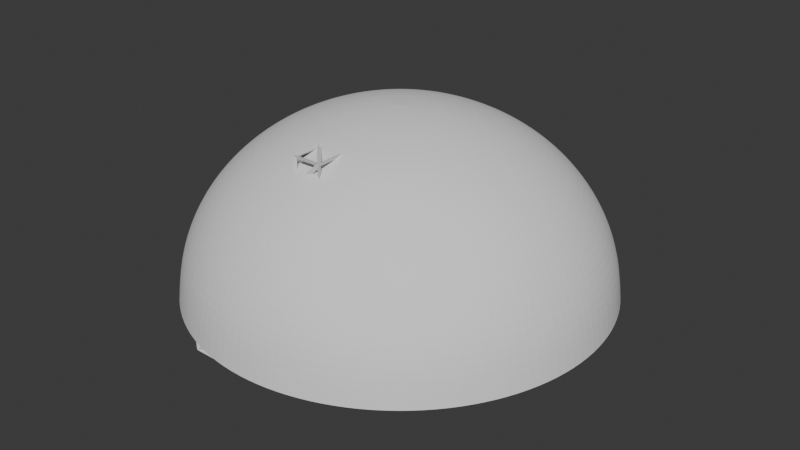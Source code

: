 # Source: mines.blend  (saved by Blender 4.3.34; exported with 4.5.12 LTS)
import bpy
from mathutils import Matrix  # noqa: F401  (used for matrix-valued properties, if any)

bpy.ops.wm.read_factory_settings(use_empty=True)
scene = bpy.context.scene
scene.name = 'Scene'

# ---- collections
col_mines = bpy.data.collections.new('Mines'); scene.collection.children.link(col_mines)
col_stones = bpy.data.collections.new('Stones'); col_mines.children.link(col_stones)

# ---- world
world_world = bpy.data.worlds.new('World'); scene.world = world_world
world_world.use_nodes = True; world_world.node_tree.nodes.clear()
_N = world_world.node_tree.nodes; _L = world_world.node_tree.links
n0 = _N.new('ShaderNodeOutputWorld'); n0.name = 'World Output'; n0.location = (300, 300)
n1 = _N.new('ShaderNodeBackground'); n1.name = 'Background'; n1.location = (10, 300)
n1.inputs[0].default_value = (0.05088, 0.05088, 0.05088, 1.0)
_L.new(n1.outputs[0], n0.inputs[0])
n0.is_active_output = True
world_world.color = (0.05088, 0.05088, 0.05088)
world_world.sun_shadow_jitter_overblur = 0.0

# ---- meshes
me_sphere_001 = bpy.data.meshes.new('Sphere.001')
me_sphere_001.from_pydata([(0.0, 0.5556, 0.5645), (0.0, 0.8315, 0.2886), (0.0, 0.9808, -0.07187), (0.0, 1.0, -0.267), (0.03806, 0.1913, 0.7138), (0.07466, 0.3753, 0.6569), (0.1084, 0.5449, 0.5645), (0.1379, 0.6935, 0.4402), (0.1622, 0.8155, 0.2886), (0.1802, 0.9061, 0.1157), (0.1913, 0.9619, -0.07187), (0.1951, 0.9808, -0.267), (0.07466, 0.1802, 0.7138), (0.1464, 0.3536, 0.6569), (0.2126, 0.5133, 0.5645), (0.2706, 0.6533, 0.4402), (0.3182, 0.7682, 0.2886), (0.3536, 0.8536, 0.1157), (0.3753, 0.9061, -0.07187), (0.3827, 0.9239, -0.267), (0.1084, 0.1622, 0.7138), (0.2126, 0.3182, 0.6569), (0.3087, 0.4619, 0.5645), (0.3928, 0.5879, 0.4402), (0.4619, 0.6913, 0.2886), (0.5133, 0.7682, 0.1157), (0.5449, 0.8155, -0.07187), (0.5556, 0.8315, -0.267), (0.1379, 0.1379, 0.7138), (0.2706, 0.2706, 0.6569), (0.3928, 0.3928, 0.5645), (0.5, 0.5, 0.4402), (0.5879, 0.5879, 0.2886), (0.6533, 0.6533, 0.1157), (0.6935, 0.6935, -0.07187), (0.7071, 0.7071, -0.267), (0.1622, 0.1084, 0.7138), (0.3182, 0.2126, 0.6569), (0.4619, 0.3087, 0.5645), (0.5879, 0.3928, 0.4402), (0.6913, 0.4619, 0.2886), (0.7682, 0.5133, 0.1157), (0.8155, 0.5449, -0.07187), (0.8315, 0.5556, -0.267), (0.0, 0.0, 0.733), (0.1802, 0.07466, 0.7138), (0.3536, 0.1464, 0.6569), (0.5133, 0.2126, 0.5645), (0.6533, 0.2706, 0.4402), (0.7682, 0.3182, 0.2886), (0.8536, 0.3536, 0.1157), (0.9061, 0.3753, -0.07187), (0.9239, 0.3827, -0.267), (0.1913, 0.03806, 0.7138), (0.3753, 0.07466, 0.6569), (0.5449, 0.1084, 0.5645), (0.6935, 0.1379, 0.4402), (0.8155, 0.1622, 0.2886), (0.9061, 0.1802, 0.1157), (0.9619, 0.1913, -0.07187), (0.9808, 0.1951, -0.267), (0.1951, -1.118e-08, 0.7138), (0.3827, -2.235e-08, 0.6569), (0.5556, -5.215e-08, 0.5645), (0.7071, 1.49e-08, 0.4402), (0.8315, -8.941e-08, 0.2886), (0.9239, 4.47e-08, 0.1157), (0.9808, -8.941e-08, -0.07187), (1.0, -1.639e-07, -0.267), (0.1913, -0.03806, 0.7138), (0.3753, -0.07466, 0.6569), (0.5449, -0.1084, 0.5645), (0.6935, -0.1379, 0.4402), (0.8155, -0.1622, 0.2886), (0.9061, -0.1802, 0.1157), (0.9619, -0.1913, -0.07187), (0.9808, -0.1951, -0.267), (0.1802, -0.07466, 0.7138), (0.3536, -0.1464, 0.6569), (0.5133, -0.2126, 0.5645), (0.6533, -0.2706, 0.4402), (0.7682, -0.3182, 0.2886), (0.8536, -0.3536, 0.1157), (0.9061, -0.3753, -0.07187), (0.9239, -0.3827, -0.267), (0.1622, -0.1084, 0.7138), (0.3182, -0.2126, 0.6569), (0.4619, -0.3087, 0.5645), (0.5879, -0.3928, 0.4402), (0.6913, -0.4619, 0.2886), (0.7682, -0.5133, 0.1157), (0.8155, -0.5449, -0.07187), (0.8315, -0.5556, -0.267), (0.1379, -0.1379, 0.7138), (0.2706, -0.2706, 0.6569), (0.3928, -0.3928, 0.5645), (0.5, -0.5, 0.4402), (0.5879, -0.5879, 0.2886), (0.6533, -0.6533, 0.1157), (0.6935, -0.6935, -0.07187), (0.7071, -0.7071, -0.267), (0.1084, -0.1622, 0.7138), (0.2126, -0.3182, 0.6569), (0.3087, -0.4619, 0.5645), (0.3928, -0.5879, 0.4402), (0.4619, -0.6913, 0.2886), (0.5133, -0.7682, 0.1157), (0.5449, -0.8155, -0.07187), (0.5556, -0.8315, -0.267), (0.07466, -0.1802, 0.7138), (0.1464, -0.3536, 0.6569), (0.2126, -0.5133, 0.5645), (0.2706, -0.6533, 0.4402), (0.3182, -0.7682, 0.2886), (0.3536, -0.8536, 0.1157), (0.3753, -0.9061, -0.07187), (0.3827, -0.9239, -0.267), (0.03806, -0.1913, 0.7138), (0.07466, -0.3753, 0.6569), (0.1084, -0.5449, 0.5645), (0.1379, -0.6935, 0.4402), (0.1622, -0.8155, 0.2886), (0.1802, -0.9061, 0.1157), (0.1913, -0.9619, -0.07187), (0.1951, -0.9808, -0.267), (-7.451e-09, -0.1951, 0.7138), (-5.215e-08, -0.3827, 0.6569), (-9.686e-08, -0.5556, 0.5645), (-1.49e-08, -0.7071, 0.4402), (-1.043e-07, -0.8315, 0.2886), (2.98e-08, -0.9239, 0.1157), (-1.341e-07, -0.9808, -0.07187), (-3.278e-07, -1.0, -0.267), (-0.03806, -0.1913, 0.7138), (-0.07466, -0.3753, 0.6569), (-0.1084, -0.5449, 0.5645), (-0.1379, -0.6935, 0.4402), (-0.1622, -0.8155, 0.2886), (-0.1802, -0.9061, 0.1157), (-0.1913, -0.9619, -0.07187), (-0.1951, -0.9808, -0.267), (-0.07466, -0.1802, 0.7138), (-0.1464, -0.3536, 0.6569), (-0.2126, -0.5133, 0.5645), (-0.2706, -0.6533, 0.4402), (-0.3182, -0.7682, 0.2886), (-0.3536, -0.8536, 0.1157), (-0.3753, -0.9061, -0.07187), (-0.3827, -0.9239, -0.267), (-0.1084, -0.1622, 0.7138), (-0.2126, -0.3182, 0.6569), (-0.3087, -0.4619, 0.5645), (-0.3928, -0.5879, 0.4402), (-0.4619, -0.6913, 0.2886), (-0.5133, -0.7682, 0.1157), (-0.5449, -0.8155, -0.07187), (-0.5556, -0.8315, -0.267), (-0.1379, -0.1379, 0.7138), (-0.2706, -0.2706, 0.6569), (-0.3928, -0.3928, 0.5645), (-0.5, -0.5, 0.4402), (-0.5879, -0.5879, 0.2886), (-0.6533, -0.6533, 0.1157), (-0.6935, -0.6935, -0.07187), (-0.7071, -0.7071, -0.267), (-0.1622, -0.1084, 0.7138), (-0.3182, -0.2126, 0.6569), (-0.4619, -0.3087, 0.5645), (-0.5879, -0.3928, 0.4402), (-0.6913, -0.4619, 0.2886), (-0.7682, -0.5133, 0.1157), (-0.8155, -0.5449, -0.07187), (-0.8315, -0.5556, -0.267), (-0.1802, -0.07466, 0.7138), (-0.3536, -0.1464, 0.6569), (-0.5133, -0.2126, 0.5645), (-0.6533, -0.2706, 0.4402), (-0.7682, -0.3182, 0.2886), (-0.8536, -0.3536, 0.1157), (-0.9061, -0.3753, -0.07187), (-0.9239, -0.3827, -0.267), (-0.1913, -0.03806, 0.7138), (-0.3753, -0.07466, 0.6569), (-0.5449, -0.1084, 0.5645), (-0.6935, -0.1379, 0.4402), (-0.8155, -0.1622, 0.2886), (-0.9061, -0.1802, 0.1157), (-0.9619, -0.1913, -0.07187), (-0.9808, -0.1951, -0.267), (-0.1951, 1.863e-08, 0.7138), (-0.3827, 5.215e-08, 0.6569), (-0.5556, 1.49e-07, 0.5645), (-0.7071, 2.98e-08, 0.4402), (-0.8315, 1.639e-07, 0.2886), (-0.9239, 1.49e-08, 0.1157), (-0.9808, 2.682e-07, -0.07187), (-1.0, 4.47e-07, -0.267), (-0.1913, 0.03806, 0.7138), (-0.3753, 0.07466, 0.6569), (-0.5449, 0.1084, 0.5645), (-0.6935, 0.1379, 0.4402), (-0.8155, 0.1622, 0.2886), (-0.9061, 0.1802, 0.1157), (-0.9619, 0.1913, -0.07187), (-0.9808, 0.1951, -0.267), (-0.1802, 0.07466, 0.7138), (-0.3536, 0.1464, 0.6569), (-0.5133, 0.2126, 0.5645), (-0.6533, 0.2706, 0.4402), (-0.7682, 0.3182, 0.2886), (-0.8536, 0.3536, 0.1157), (-0.9061, 0.3753, -0.07187), (-0.9239, 0.3827, -0.267), (-0.1622, 0.1084, 0.7138), (-0.3182, 0.2126, 0.6569), (-0.4619, 0.3087, 0.5645), (-0.5879, 0.3928, 0.4402), (-0.6913, 0.4619, 0.2886), (-0.7682, 0.5133, 0.1157), (-0.8155, 0.5449, -0.07187), (-0.8315, 0.5556, -0.267), (-0.1379, 0.1379, 0.7138), (-0.2706, 0.2706, 0.6569), (-0.3928, 0.3928, 0.5645), (-0.5, 0.5, 0.4402), (-0.5879, 0.5879, 0.2886), (-0.6533, 0.6533, 0.1157), (-0.6935, 0.6935, -0.07187), (-0.7071, 0.7071, -0.267), (-0.1084, 0.1622, 0.7138), (-0.2126, 0.3182, 0.6569), (-0.3087, 0.4619, 0.5645), (-0.3928, 0.5879, 0.4402), (-0.4619, 0.6913, 0.2886), (-0.5133, 0.7682, 0.1157), (-0.5449, 0.8155, -0.07187), (-0.5556, 0.8315, -0.267), (-0.07466, 0.1802, 0.7138), (-0.1464, 0.3536, 0.6569), (-0.2126, 0.5133, 0.5645), (-0.2706, 0.6533, 0.4402), (-0.3182, 0.7682, 0.2886), (-0.3536, 0.8536, 0.1157), (-0.3753, 0.9061, -0.07187), (-0.3827, 0.9239, -0.267), (-0.03806, 0.1913, 0.7138), (-0.07466, 0.3753, 0.6569), (-0.1084, 0.5449, 0.5645), (-0.1379, 0.6935, 0.4402), (-0.1622, 0.8155, 0.2886), (-0.1802, 0.9061, 0.1157), (-0.1913, 0.9619, -0.07187), (-0.1951, 0.9808, -0.267), (1.49e-08, 0.1951, 0.7138), (6.706e-08, 0.3827, 0.6569), (8.941e-08, 0.7071, 0.4402), (5.96e-08, 0.9239, 0.1157)], [], [(3, 2, 10, 11), (253, 44, 4), (254, 253, 4, 5), (0, 254, 5, 6), (255, 0, 6, 7), (1, 255, 7, 8), (256, 1, 8, 9), (2, 256, 9, 10), (10, 9, 17, 18), (11, 10, 18, 19), (4, 44, 12), (5, 4, 12, 13), (6, 5, 13, 14), (7, 6, 14, 15), (8, 7, 15, 16), (9, 8, 16, 17), (14, 13, 21, 22), (15, 14, 22, 23), (16, 15, 23, 24), (17, 16, 24, 25), (18, 17, 25, 26), (19, 18, 26, 27), (12, 44, 20), (13, 12, 20, 21), (26, 25, 33, 34), (27, 26, 34, 35), (20, 44, 28), (21, 20, 28, 29), (22, 21, 29, 30), (23, 22, 30, 31), (24, 23, 31, 32), (25, 24, 32, 33), (31, 30, 38, 39), (32, 31, 39, 40), (33, 32, 40, 41), (34, 33, 41, 42), (35, 34, 42, 43), (28, 44, 36), (29, 28, 36, 37), (30, 29, 37, 38), (43, 42, 51, 52), (36, 44, 45), (37, 36, 45, 46), (38, 37, 46, 47), (39, 38, 47, 48), (40, 39, 48, 49), (41, 40, 49, 50), (42, 41, 50, 51), (48, 47, 55, 56), (49, 48, 56, 57), (50, 49, 57, 58), (51, 50, 58, 59), (52, 51, 59, 60), (45, 44, 53), (46, 45, 53, 54), (47, 46, 54, 55), (60, 59, 67, 68), (53, 44, 61), (54, 53, 61, 62), (55, 54, 62, 63), (56, 55, 63, 64), (57, 56, 64, 65), (58, 57, 65, 66), (59, 58, 66, 67), (65, 64, 72, 73), (66, 65, 73, 74), (67, 66, 74, 75), (68, 67, 75, 76), (61, 44, 69), (62, 61, 69, 70), (63, 62, 70, 71), (64, 63, 71, 72), (70, 69, 77, 78), (71, 70, 78, 79), (72, 71, 79, 80), (73, 72, 80, 81), (74, 73, 81, 82), (75, 74, 82, 83), (76, 75, 83, 84), (69, 44, 77), (82, 81, 89, 90), (83, 82, 90, 91), (84, 83, 91, 92), (77, 44, 85), (78, 77, 85, 86), (79, 78, 86, 87), (80, 79, 87, 88), (81, 80, 88, 89), (86, 85, 93, 94), (87, 86, 94, 95), (88, 87, 95, 96), (89, 88, 96, 97), (90, 89, 97, 98), (91, 90, 98, 99), (92, 91, 99, 100), (85, 44, 93), (98, 97, 105, 106), (99, 98, 106, 107), (100, 99, 107, 108), (93, 44, 101), (94, 93, 101, 102), (95, 94, 102, 103), (96, 95, 103, 104), (97, 96, 104, 105), (103, 102, 110, 111), (104, 103, 111, 112), (105, 104, 112, 113), (106, 105, 113, 114), (107, 106, 114, 115), (108, 107, 115, 116), (101, 44, 109), (102, 101, 109, 110), (115, 114, 122, 123), (116, 115, 123, 124), (109, 44, 117), (110, 109, 117, 118), (111, 110, 118, 119), (112, 111, 119, 120), (113, 112, 120, 121), (114, 113, 121, 122), (119, 118, 126, 127), (120, 119, 127, 128), (121, 120, 128, 129), (122, 121, 129, 130), (123, 122, 130, 131), (124, 123, 131, 132), (117, 44, 125), (118, 117, 125, 126), (131, 130, 138, 139), (132, 131, 139, 140), (125, 44, 133), (126, 125, 133, 134), (127, 126, 134, 135), (128, 127, 135, 136), (129, 128, 136, 137), (130, 129, 137, 138), (136, 135, 143, 144), (137, 136, 144, 145), (138, 137, 145, 146), (139, 138, 146, 147), (140, 139, 147, 148), (133, 44, 141), (134, 133, 141, 142), (135, 134, 142, 143), (148, 147, 155, 156), (141, 44, 149), (142, 141, 149, 150), (143, 142, 150, 151), (144, 143, 151, 152), (145, 144, 152, 153), (146, 145, 153, 154), (147, 146, 154, 155), (153, 152, 160, 161), (154, 153, 161, 162), (155, 154, 162, 163), (156, 155, 163, 164), (149, 44, 157), (150, 149, 157, 158), (151, 150, 158, 159), (152, 151, 159, 160), (157, 44, 165), (158, 157, 165, 166), (159, 158, 166, 167), (160, 159, 167, 168), (161, 160, 168, 169), (162, 161, 169, 170), (163, 162, 170, 171), (164, 163, 171, 172), (169, 168, 176, 177), (170, 169, 177, 178), (171, 170, 178, 179), (172, 171, 179, 180), (165, 44, 173), (166, 165, 173, 174), (167, 166, 174, 175), (168, 167, 175, 176), (174, 173, 181, 182), (175, 174, 182, 183), (176, 175, 183, 184), (177, 176, 184, 185), (178, 177, 185, 186), (179, 178, 186, 187), (180, 179, 187, 188), (173, 44, 181), (186, 185, 193, 194), (187, 186, 194, 195), (188, 187, 195, 196), (181, 44, 189), (182, 181, 189, 190), (183, 182, 190, 191), (184, 183, 191, 192), (185, 184, 192, 193), (190, 189, 197, 198), (191, 190, 198, 199), (192, 191, 199, 200), (193, 192, 200, 201), (194, 193, 201, 202), (195, 194, 202, 203), (196, 195, 203, 204), (189, 44, 197), (202, 201, 209, 210), (203, 202, 210, 211), (204, 203, 211, 212), (197, 44, 205), (198, 197, 205, 206), (199, 198, 206, 207), (200, 199, 207, 208), (201, 200, 208, 209), (207, 206, 214, 215), (208, 207, 215, 216), (209, 208, 216, 217), (210, 209, 217, 218), (211, 210, 218, 219), (212, 211, 219, 220), (205, 44, 213), (206, 205, 213, 214), (219, 218, 226, 227), (220, 219, 227, 228), (213, 44, 221), (214, 213, 221, 222), (215, 214, 222, 223), (216, 215, 223, 224), (217, 216, 224, 225), (218, 217, 225, 226), (224, 223, 231, 232), (225, 224, 232, 233), (226, 225, 233, 234), (227, 226, 234, 235), (228, 227, 235, 236), (221, 44, 229), (222, 221, 229, 230), (223, 222, 230, 231), (236, 235, 243, 244), (229, 44, 237), (230, 229, 237, 238), (231, 230, 238, 239), (232, 231, 239, 240), (233, 232, 240, 241), (234, 233, 241, 242), (235, 234, 242, 243), (240, 239, 247, 248), (241, 240, 248, 249), (242, 241, 249, 250), (243, 242, 250, 251), (244, 243, 251, 252), (237, 44, 245), (238, 237, 245, 246), (239, 238, 246, 247), (252, 251, 2, 3), (245, 44, 253), (246, 245, 253, 254), (247, 246, 254, 0), (248, 247, 0, 255), (249, 248, 255, 1), (250, 249, 1, 256), (251, 250, 256, 2)])
_uv = me_sphere_001.uv_layers.new(name='UVMap')
_uv.uv.foreach_set('vector', [0.75, 0.5, 0.75, 0.5625, 0.7188, 0.5625, 0.7188, 0.5, 0.75, 0.9375, 0.7344, 1.0, 0.7188, 0.9375, 0.75, 0.875, 0.75, 0.9375, 0.7188, 0.9375, 0.7188, 0.875, 0.75, 0.8125, 0.75, 0.875, 0.7188, 0.875, 0.7188, 0.8125, 0.75, 0.75, 0.75, 0.8125, 0.7188, 0.8125, 0.7188, 0.75, 0.75, 0.6875, 0.75, 0.75, 0.7188, 0.75, 0.7188, 0.6875, 0.75, 0.625, 0.75, 0.6875, 0.7188, 0.6875, 0.7188, 0.625, 0.75, 0.5625, 0.75, 0.625, 0.7188, 0.625, 0.7188, 0.5625, 0.7188, 0.5625, 0.7188, 0.625, 0.6875, 0.625, 0.6875, 0.5625, 0.7188, 0.5, 0.7188, 0.5625, 0.6875, 0.5625, 0.6875, 0.5, 0.7188, 0.9375, 0.7031, 1.0, 0.6875, 0.9375, 0.7188, 0.875, 0.7188, 0.9375, 0.6875, 0.9375, 0.6875, 0.875, 0.7188, 0.8125, 0.7188, 0.875, 0.6875, 0.875, 0.6875, 0.8125, 0.7188, 0.75, 0.7188, 0.8125, 0.6875, 0.8125, 0.6875, 0.75, 0.7188, 0.6875, 0.7188, 0.75, 0.6875, 0.75, 0.6875, 0.6875, 0.7188, 0.625, 0.7188, 0.6875, 0.6875, 0.6875, 0.6875, 0.625, 0.6875, 0.8125, 0.6875, 0.875, 0.6562, 0.875, 0.6562, 0.8125, 0.6875, 0.75, 0.6875, 0.8125, 0.6562, 0.8125, 0.6562, 0.75, 0.6875, 0.6875, 0.6875, 0.75, 0.6562, 0.75, 0.6562, 0.6875, 0.6875, 0.625, 0.6875, 0.6875, 0.6562, 0.6875, 0.6562, 0.625, 0.6875, 0.5625, 0.6875, 0.625, 0.6562, 0.625, 0.6562, 0.5625, 0.6875, 0.5, 0.6875, 0.5625, 0.6562, 0.5625, 0.6562, 0.5, 0.6875, 0.9375, 0.6719, 1.0, 0.6562, 0.9375, 0.6875, 0.875, 0.6875, 0.9375, 0.6562, 0.9375, 0.6562, 0.875, 0.6562, 0.5625, 0.6562, 0.625, 0.625, 0.625, 0.625, 0.5625, 0.6562, 0.5, 0.6562, 0.5625, 0.625, 0.5625, 0.625, 0.5, 0.6562, 0.9375, 0.6406, 1.0, 0.625, 0.9375, 0.6562, 0.875, 0.6562, 0.9375, 0.625, 0.9375, 0.625, 0.875, 0.6562, 0.8125, 0.6562, 0.875, 0.625, 0.875, 0.625, 0.8125, 0.6562, 0.75, 0.6562, 0.8125, 0.625, 0.8125, 0.625, 0.75, 0.6562, 0.6875, 0.6562, 0.75, 0.625, 0.75, 0.625, 0.6875, 0.6562, 0.625, 0.6562, 0.6875, 0.625, 0.6875, 0.625, 0.625, 0.625, 0.75, 0.625, 0.8125, 0.5938, 0.8125, 0.5938, 0.75, 0.625, 0.6875, 0.625, 0.75, 0.5938, 0.75, 0.5938, 0.6875, 0.625, 0.625, 0.625, 0.6875, 0.5938, 0.6875, 0.5938, 0.625, 0.625, 0.5625, 0.625, 0.625, 0.5938, 0.625, 0.5938, 0.5625, 0.625, 0.5, 0.625, 0.5625, 0.5938, 0.5625, 0.5938, 0.5, 0.625, 0.9375, 0.6094, 1.0, 0.5938, 0.9375, 0.625, 0.875, 0.625, 0.9375, 0.5938, 0.9375, 0.5938, 0.875, 0.625, 0.8125, 0.625, 0.875, 0.5938, 0.875, 0.5938, 0.8125, 0.5938, 0.5, 0.5938, 0.5625, 0.5625, 0.5625, 0.5625, 0.5, 0.5938, 0.9375, 0.5781, 1.0, 0.5625, 0.9375, 0.5938, 0.875, 0.5938, 0.9375, 0.5625, 0.9375, 0.5625, 0.875, 0.5938, 0.8125, 0.5938, 0.875, 0.5625, 0.875, 0.5625, 0.8125, 0.5938, 0.75, 0.5938, 0.8125, 0.5625, 0.8125, 0.5625, 0.75, 0.5938, 0.6875, 0.5938, 0.75, 0.5625, 0.75, 0.5625, 0.6875, 0.5938, 0.625, 0.5938, 0.6875, 0.5625, 0.6875, 0.5625, 0.625, 0.5938, 0.5625, 0.5938, 0.625, 0.5625, 0.625, 0.5625, 0.5625, 0.5625, 0.75, 0.5625, 0.8125, 0.5312, 0.8125, 0.5312, 0.75, 0.5625, 0.6875, 0.5625, 0.75, 0.5312, 0.75, 0.5312, 0.6875, 0.5625, 0.625, 0.5625, 0.6875, 0.5312, 0.6875, 0.5312, 0.625, 0.5625, 0.5625, 0.5625, 0.625, 0.5312, 0.625, 0.5312, 0.5625, 0.5625, 0.5, 0.5625, 0.5625, 0.5312, 0.5625, 0.5312, 0.5, 0.5625, 0.9375, 0.5469, 1.0, 0.5312, 0.9375, 0.5625, 0.875, 0.5625, 0.9375, 0.5312, 0.9375, 0.5312, 0.875, 0.5625, 0.8125, 0.5625, 0.875, 0.5312, 0.875, 0.5312, 0.8125, 0.5312, 0.5, 0.5312, 0.5625, 0.5, 0.5625, 0.5, 0.5, 0.5312, 0.9375, 0.5156, 1.0, 0.5, 0.9375, 0.5312, 0.875, 0.5312, 0.9375, 0.5, 0.9375, 0.5, 0.875, 0.5312, 0.8125, 0.5312, 0.875, 0.5, 0.875, 0.5, 0.8125, 0.5312, 0.75, 0.5312, 0.8125, 0.5, 0.8125, 0.5, 0.75, 0.5312, 0.6875, 0.5312, 0.75, 0.5, 0.75, 0.5, 0.6875, 0.5312, 0.625, 0.5312, 0.6875, 0.5, 0.6875, 0.5, 0.625, 0.5312, 0.5625, 0.5312, 0.625, 0.5, 0.625, 0.5, 0.5625, 0.5, 0.6875, 0.5, 0.75, 0.4688, 0.75, 0.4688, 0.6875, 0.5, 0.625, 0.5, 0.6875, 0.4688, 0.6875, 0.4688, 0.625, 0.5, 0.5625, 0.5, 0.625, 0.4688, 0.625, 0.4688, 0.5625, 0.5, 0.5, 0.5, 0.5625, 0.4688, 0.5625, 0.4687, 0.5, 0.5, 0.9375, 0.4844, 1.0, 0.4688, 0.9375, 0.5, 0.875, 0.5, 0.9375, 0.4688, 0.9375, 0.4688, 0.875, 0.5, 0.8125, 0.5, 0.875, 0.4688, 0.875, 0.4688, 0.8125, 0.5, 0.75, 0.5, 0.8125, 0.4688, 0.8125, 0.4688, 0.75, 0.4688, 0.875, 0.4688, 0.9375, 0.4375, 0.9375, 0.4375, 0.875, 0.4688, 0.8125, 0.4688, 0.875, 0.4375, 0.875, 0.4375, 0.8125, 0.4688, 0.75, 0.4688, 0.8125, 0.4375, 0.8125, 0.4375, 0.75, 0.4688, 0.6875, 0.4688, 0.75, 0.4375, 0.75, 0.4375, 0.6875, 0.4688, 0.625, 0.4688, 0.6875, 0.4375, 0.6875, 0.4375, 0.625, 0.4688, 0.5625, 0.4688, 0.625, 0.4375, 0.625, 0.4375, 0.5625, 0.4687, 0.5, 0.4688, 0.5625, 0.4375, 0.5625, 0.4375, 0.5, 0.4688, 0.9375, 0.4531, 1.0, 0.4375, 0.9375, 0.4375, 0.625, 0.4375, 0.6875, 0.4062, 0.6875, 0.4062, 0.625, 0.4375, 0.5625, 0.4375, 0.625, 0.4062, 0.625, 0.4062, 0.5625, 0.4375, 0.5, 0.4375, 0.5625, 0.4062, 0.5625, 0.4062, 0.5, 0.4375, 0.9375, 0.4219, 1.0, 0.4062, 0.9375, 0.4375, 0.875, 0.4375, 0.9375, 0.4062, 0.9375, 0.4062, 0.875, 0.4375, 0.8125, 0.4375, 0.875, 0.4062, 0.875, 0.4062, 0.8125, 0.4375, 0.75, 0.4375, 0.8125, 0.4062, 0.8125, 0.4062, 0.75, 0.4375, 0.6875, 0.4375, 0.75, 0.4062, 0.75, 0.4062, 0.6875, 0.4062, 0.875, 0.4062, 0.9375, 0.375, 0.9375, 0.375, 0.875, 0.4062, 0.8125, 0.4062, 0.875, 0.375, 0.875, 0.375, 0.8125, 0.4062, 0.75, 0.4062, 0.8125, 0.375, 0.8125, 0.375, 0.75, 0.4062, 0.6875, 0.4062, 0.75, 0.375, 0.75, 0.375, 0.6875, 0.4062, 0.625, 0.4062, 0.6875, 0.375, 0.6875, 0.375, 0.625, 0.4062, 0.5625, 0.4062, 0.625, 0.375, 0.625, 0.375, 0.5625, 0.4062, 0.5, 0.4062, 0.5625, 0.375, 0.5625, 0.375, 0.5, 0.4062, 0.9375, 0.3906, 1.0, 0.375, 0.9375, 0.375, 0.625, 0.375, 0.6875, 0.3438, 0.6875, 0.3438, 0.625, 0.375, 0.5625, 0.375, 0.625, 0.3438, 0.625, 0.3438, 0.5625, 0.375, 0.5, 0.375, 0.5625, 0.3438, 0.5625, 0.3437, 0.5, 0.375, 0.9375, 0.3594, 1.0, 0.3438, 0.9375, 0.375, 0.875, 0.375, 0.9375, 0.3438, 0.9375, 0.3438, 0.875, 0.375, 0.8125, 0.375, 0.875, 0.3438, 0.875, 0.3438, 0.8125, 0.375, 0.75, 0.375, 0.8125, 0.3438, 0.8125, 0.3438, 0.75, 0.375, 0.6875, 0.375, 0.75, 0.3438, 0.75, 0.3438, 0.6875, 0.3438, 0.8125, 0.3438, 0.875, 0.3125, 0.875, 0.3125, 0.8125, 0.3438, 0.75, 0.3438, 0.8125, 0.3125, 0.8125, 0.3125, 0.75, 0.3438, 0.6875, 0.3438, 0.75, 0.3125, 0.75, 0.3125, 0.6875, 0.3438, 0.625, 0.3438, 0.6875, 0.3125, 0.6875, 0.3125, 0.625, 0.3438, 0.5625, 0.3438, 0.625, 0.3125, 0.625, 0.3125, 0.5625, 0.3437, 0.5, 0.3438, 0.5625, 0.3125, 0.5625, 0.3125, 0.5, 0.3438, 0.9375, 0.3281, 1.0, 0.3125, 0.9375, 0.3438, 0.875, 0.3438, 0.9375, 0.3125, 0.9375, 0.3125, 0.875, 0.3125, 0.5625, 0.3125, 0.625, 0.2812, 0.625, 0.2812, 0.5625, 0.3125, 0.5, 0.3125, 0.5625, 0.2812, 0.5625, 0.2812, 0.5, 0.3125, 0.9375, 0.2969, 1.0, 0.2812, 0.9375, 0.3125, 0.875, 0.3125, 0.9375, 0.2812, 0.9375, 0.2812, 0.875, 0.3125, 0.8125, 0.3125, 0.875, 0.2812, 0.875, 0.2812, 0.8125, 0.3125, 0.75, 0.3125, 0.8125, 0.2812, 0.8125, 0.2812, 0.75, 0.3125, 0.6875, 0.3125, 0.75, 0.2812, 0.75, 0.2812, 0.6875, 0.3125, 0.625, 0.3125, 0.6875, 0.2812, 0.6875, 0.2812, 0.625, 0.2812, 0.8125, 0.2812, 0.875, 0.25, 0.875, 0.25, 0.8125, 0.2812, 0.75, 0.2812, 0.8125, 0.25, 0.8125, 0.25, 0.75, 0.2812, 0.6875, 0.2812, 0.75, 0.25, 0.75, 0.25, 0.6875, 0.2812, 0.625, 0.2812, 0.6875, 0.25, 0.6875, 0.25, 0.625, 0.2812, 0.5625, 0.2812, 0.625, 0.25, 0.625, 0.25, 0.5625, 0.2812, 0.5, 0.2812, 0.5625, 0.25, 0.5625, 0.25, 0.5, 0.2812, 0.9375, 0.2656, 1.0, 0.25, 0.9375, 0.2812, 0.875, 0.2812, 0.9375, 0.25, 0.9375, 0.25, 0.875, 0.25, 0.5625, 0.25, 0.625, 0.2188, 0.625, 0.2188, 0.5625, 0.25, 0.5, 0.25, 0.5625, 0.2188, 0.5625, 0.2187, 0.5, 0.25, 0.9375, 0.2344, 1.0, 0.2188, 0.9375, 0.25, 0.875, 0.25, 0.9375, 0.2188, 0.9375, 0.2188, 0.875, 0.25, 0.8125, 0.25, 0.875, 0.2188, 0.875, 0.2188, 0.8125, 0.25, 0.75, 0.25, 0.8125, 0.2188, 0.8125, 0.2188, 0.75, 0.25, 0.6875, 0.25, 0.75, 0.2188, 0.75, 0.2188, 0.6875, 0.25, 0.625, 0.25, 0.6875, 0.2188, 0.6875, 0.2188, 0.625, 0.2188, 0.75, 0.2188, 0.8125, 0.1875, 0.8125, 0.1875, 0.75, 0.2188, 0.6875, 0.2188, 0.75, 0.1875, 0.75, 0.1875, 0.6875, 0.2188, 0.625, 0.2188, 0.6875, 0.1875, 0.6875, 0.1875, 0.625, 0.2188, 0.5625, 0.2188, 0.625, 0.1875, 0.625, 0.1875, 0.5625, 0.2187, 0.5, 0.2188, 0.5625, 0.1875, 0.5625, 0.1875, 0.5, 0.2188, 0.9375, 0.2031, 1.0, 0.1875, 0.9375, 0.2188, 0.875, 0.2188, 0.9375, 0.1875, 0.9375, 0.1875, 0.875, 0.2188, 0.8125, 0.2188, 0.875, 0.1875, 0.875, 0.1875, 0.8125, 0.1875, 0.5, 0.1875, 0.5625, 0.1562, 0.5625, 0.1562, 0.5, 0.1875, 0.9375, 0.1719, 1.0, 0.1563, 0.9375, 0.1875, 0.875, 0.1875, 0.9375, 0.1563, 0.9375, 0.1562, 0.875, 0.1875, 0.8125, 0.1875, 0.875, 0.1562, 0.875, 0.1562, 0.8125, 0.1875, 0.75, 0.1875, 0.8125, 0.1562, 0.8125, 0.1563, 0.75, 0.1875, 0.6875, 0.1875, 0.75, 0.1563, 0.75, 0.1562, 0.6875, 0.1875, 0.625, 0.1875, 0.6875, 0.1562, 0.6875, 0.1563, 0.625, 0.1875, 0.5625, 0.1875, 0.625, 0.1563, 0.625, 0.1562, 0.5625, 0.1562, 0.6875, 0.1563, 0.75, 0.125, 0.75, 0.125, 0.6875, 0.1563, 0.625, 0.1562, 0.6875, 0.125, 0.6875, 0.125, 0.625, 0.1562, 0.5625, 0.1563, 0.625, 0.125, 0.625, 0.125, 0.5625, 0.1562, 0.5, 0.1562, 0.5625, 0.125, 0.5625, 0.125, 0.5, 0.1563, 0.9375, 0.1406, 1.0, 0.125, 0.9375, 0.1562, 0.875, 0.1563, 0.9375, 0.125, 0.9375, 0.125, 0.875, 0.1562, 0.8125, 0.1562, 0.875, 0.125, 0.875, 0.125, 0.8125, 0.1563, 0.75, 0.1562, 0.8125, 0.125, 0.8125, 0.125, 0.75, 0.125, 0.9375, 0.1094, 1.0, 0.09375, 0.9375, 0.125, 0.875, 0.125, 0.9375, 0.09375, 0.9375, 0.09375, 0.875, 0.125, 0.8125, 0.125, 0.875, 0.09375, 0.875, 0.09375, 0.8125, 0.125, 0.75, 0.125, 0.8125, 0.09375, 0.8125, 0.09375, 0.75, 0.125, 0.6875, 0.125, 0.75, 0.09375, 0.75, 0.09375, 0.6875, 0.125, 0.625, 0.125, 0.6875, 0.09375, 0.6875, 0.09375, 0.625, 0.125, 0.5625, 0.125, 0.625, 0.09375, 0.625, 0.09375, 0.5625, 0.125, 0.5, 0.125, 0.5625, 0.09375, 0.5625, 0.09375, 0.5, 0.09375, 0.6875, 0.09375, 0.75, 0.0625, 0.75, 0.0625, 0.6875, 0.09375, 0.625, 0.09375, 0.6875, 0.0625, 0.6875, 0.0625, 0.625, 0.09375, 0.5625, 0.09375, 0.625, 0.0625, 0.625, 0.0625, 0.5625, 0.09375, 0.5, 0.09375, 0.5625, 0.0625, 0.5625, 0.0625, 0.5, 0.09375, 0.9375, 0.07812, 1.0, 0.0625, 0.9375, 0.09375, 0.875, 0.09375, 0.9375, 0.0625, 0.9375, 0.0625, 0.875, 0.09375, 0.8125, 0.09375, 0.875, 0.0625, 0.875, 0.0625, 0.8125, 0.09375, 0.75, 0.09375, 0.8125, 0.0625, 0.8125, 0.0625, 0.75, 0.0625, 0.875, 0.0625, 0.9375, 0.03125, 0.9375, 0.03125, 0.875, 0.0625, 0.8125, 0.0625, 0.875, 0.03125, 0.875, 0.03125, 0.8125, 0.0625, 0.75, 0.0625, 0.8125, 0.03125, 0.8125, 0.03125, 0.75, 0.0625, 0.6875, 0.0625, 0.75, 0.03125, 0.75, 0.03125, 0.6875, 0.0625, 0.625, 0.0625, 0.6875, 0.03125, 0.6875, 0.03125, 0.625, 0.0625, 0.5625, 0.0625, 0.625, 0.03125, 0.625, 0.03125, 0.5625, 0.0625, 0.5, 0.0625, 0.5625, 0.03125, 0.5625, 0.03125, 0.5, 0.0625, 0.9375, 0.04688, 1.0, 0.03125, 0.9375, 0.03125, 0.625, 0.03125, 0.6875, 0.0, 0.6875, 0.0, 0.625, 0.03125, 0.5625, 0.03125, 0.625, 0.0, 0.625, 0.0, 0.5625, 0.03125, 0.5, 0.03125, 0.5625, 0.0, 0.5625, 0.0, 0.5, 0.03125, 0.9375, 0.01562, 1.0, 0.0, 0.9375, 0.03125, 0.875, 0.03125, 0.9375, 0.0, 0.9375, 0.0, 0.875, 0.03125, 0.8125, 0.03125, 0.875, 0.0, 0.875, 0.0, 0.8125, 0.03125, 0.75, 0.03125, 0.8125, 0.0, 0.8125, 0.0, 0.75, 0.03125, 0.6875, 0.03125, 0.75, 0.0, 0.75, 0.0, 0.6875, 1.0, 0.875, 1.0, 0.9375, 0.9688, 0.9375, 0.9687, 0.875, 1.0, 0.8125, 1.0, 0.875, 0.9687, 0.875, 0.9687, 0.8125, 1.0, 0.75, 1.0, 0.8125, 0.9687, 0.8125, 0.9688, 0.75, 1.0, 0.6875, 1.0, 0.75, 0.9688, 0.75, 0.9687, 0.6875, 1.0, 0.625, 1.0, 0.6875, 0.9687, 0.6875, 0.9688, 0.625, 1.0, 0.5625, 1.0, 0.625, 0.9688, 0.625, 0.9687, 0.5625, 1.0, 0.5, 1.0, 0.5625, 0.9687, 0.5625, 0.9687, 0.5, 1.0, 0.9375, 0.9844, 1.0, 0.9688, 0.9375, 0.9688, 0.625, 0.9687, 0.6875, 0.9375, 0.6875, 0.9375, 0.625, 0.9687, 0.5625, 0.9688, 0.625, 0.9375, 0.625, 0.9375, 0.5625, 0.9687, 0.5, 0.9687, 0.5625, 0.9375, 0.5625, 0.9375, 0.5, 0.9688, 0.9375, 0.9531, 1.0, 0.9375, 0.9375, 0.9687, 0.875, 0.9688, 0.9375, 0.9375, 0.9375, 0.9375, 0.875, 0.9687, 0.8125, 0.9687, 0.875, 0.9375, 0.875, 0.9375, 0.8125, 0.9688, 0.75, 0.9687, 0.8125, 0.9375, 0.8125, 0.9375, 0.75, 0.9687, 0.6875, 0.9688, 0.75, 0.9375, 0.75, 0.9375, 0.6875, 0.9375, 0.8125, 0.9375, 0.875, 0.9062, 0.875, 0.9062, 0.8125, 0.9375, 0.75, 0.9375, 0.8125, 0.9062, 0.8125, 0.9062, 0.75, 0.9375, 0.6875, 0.9375, 0.75, 0.9062, 0.75, 0.9062, 0.6875, 0.9375, 0.625, 0.9375, 0.6875, 0.9062, 0.6875, 0.9062, 0.625, 0.9375, 0.5625, 0.9375, 0.625, 0.9062, 0.625, 0.9062, 0.5625, 0.9375, 0.5, 0.9375, 0.5625, 0.9062, 0.5625, 0.9062, 0.5, 0.9375, 0.9375, 0.9219, 1.0, 0.9062, 0.9375, 0.9375, 0.875, 0.9375, 0.9375, 0.9062, 0.9375, 0.9062, 0.875, 0.9062, 0.5625, 0.9062, 0.625, 0.875, 0.625, 0.875, 0.5625, 0.9062, 0.5, 0.9062, 0.5625, 0.875, 0.5625, 0.875, 0.5, 0.9062, 0.9375, 0.8906, 1.0, 0.875, 0.9375, 0.9062, 0.875, 0.9062, 0.9375, 0.875, 0.9375, 0.875, 0.875, 0.9062, 0.8125, 0.9062, 0.875, 0.875, 0.875, 0.875, 0.8125, 0.9062, 0.75, 0.9062, 0.8125, 0.875, 0.8125, 0.875, 0.75, 0.9062, 0.6875, 0.9062, 0.75, 0.875, 0.75, 0.875, 0.6875, 0.9062, 0.625, 0.9062, 0.6875, 0.875, 0.6875, 0.875, 0.625, 0.875, 0.75, 0.875, 0.8125, 0.8437, 0.8125, 0.8438, 0.75, 0.875, 0.6875, 0.875, 0.75, 0.8438, 0.75, 0.8437, 0.6875, 0.875, 0.625, 0.875, 0.6875, 0.8437, 0.6875, 0.8438, 0.625, 0.875, 0.5625, 0.875, 0.625, 0.8438, 0.625, 0.8437, 0.5625, 0.875, 0.5, 0.875, 0.5625, 0.8437, 0.5625, 0.8437, 0.5, 0.875, 0.9375, 0.8594, 1.0, 0.8438, 0.9375, 0.875, 0.875, 0.875, 0.9375, 0.8438, 0.9375, 0.8438, 0.875, 0.875, 0.8125, 0.875, 0.875, 0.8438, 0.875, 0.8437, 0.8125, 0.8437, 0.5, 0.8437, 0.5625, 0.8125, 0.5625, 0.8125, 0.5, 0.8438, 0.9375, 0.8281, 1.0, 0.8125, 0.9375, 0.8438, 0.875, 0.8438, 0.9375, 0.8125, 0.9375, 0.8125, 0.875, 0.8437, 0.8125, 0.8438, 0.875, 0.8125, 0.875, 0.8125, 0.8125, 0.8438, 0.75, 0.8437, 0.8125, 0.8125, 0.8125, 0.8125, 0.75, 0.8437, 0.6875, 0.8438, 0.75, 0.8125, 0.75, 0.8125, 0.6875, 0.8438, 0.625, 0.8437, 0.6875, 0.8125, 0.6875, 0.8125, 0.625, 0.8437, 0.5625, 0.8438, 0.625, 0.8125, 0.625, 0.8125, 0.5625, 0.8125, 0.75, 0.8125, 0.8125, 0.7812, 0.8125, 0.7812, 0.75, 0.8125, 0.6875, 0.8125, 0.75, 0.7812, 0.75, 0.7812, 0.6875, 0.8125, 0.625, 0.8125, 0.6875, 0.7812, 0.6875, 0.7812, 0.625, 0.8125, 0.5625, 0.8125, 0.625, 0.7812, 0.625, 0.7812, 0.5625, 0.8125, 0.5, 0.8125, 0.5625, 0.7812, 0.5625, 0.7812, 0.5, 0.8125, 0.9375, 0.7969, 1.0, 0.7812, 0.9375, 0.8125, 0.875, 0.8125, 0.9375, 0.7812, 0.9375, 0.7812, 0.875, 0.8125, 0.8125, 0.8125, 0.875, 0.7812, 0.875, 0.7812, 0.8125, 0.7812, 0.5, 0.7812, 0.5625, 0.75, 0.5625, 0.75, 0.5, 0.7812, 0.9375, 0.7656, 1.0, 0.75, 0.9375, 0.7812, 0.875, 0.7812, 0.9375, 0.75, 0.9375, 0.75, 0.875, 0.7812, 0.8125, 0.7812, 0.875, 0.75, 0.875, 0.75, 0.8125, 0.7812, 0.75, 0.7812, 0.8125, 0.75, 0.8125, 0.75, 0.75, 0.7812, 0.6875, 0.7812, 0.75, 0.75, 0.75, 0.75, 0.6875, 0.7812, 0.625, 0.7812, 0.6875, 0.75, 0.6875, 0.75, 0.625, 0.7812, 0.5625, 0.7812, 0.625, 0.75, 0.625, 0.75, 0.5625])
me_sphere_001.update()
me_plane_002 = bpy.data.meshes.new('Plane.002')
me_plane_002.from_pydata([(-3.059, -3.071, -3.631e-07), (3.026, -3.071, -3.631e-07), (-3.059, 3.014, -3.631e-07), (3.026, 3.014, -3.631e-07), (-1.379, -2.58, -3.631e-07), (-1.379, 2.541, -3.631e-07), (1.439, -2.58, -3.631e-07), (1.439, 2.541, -3.631e-07), (-2.572, -1.495, -3.631e-07), (2.549, -1.495, -3.631e-07), (-1.379, -1.495, -3.631e-07), (1.439, -1.495, -3.631e-07), (2.549, 1.601, -3.631e-07), (-1.379, 1.601, -3.631e-07), (1.439, 1.601, -3.631e-07), (-2.572, 1.601, -3.631e-07)], [], [(14, 12, 3, 7), (15, 13, 5, 2), (13, 14, 7, 5), (4, 6, 11, 10), (0, 4, 10, 8), (6, 1, 9, 11), (10, 11, 14, 13), (8, 10, 13, 15), (11, 9, 12, 14)])
_uv = me_plane_002.uv_layers.new(name='UVMap')
_uv.uv.foreach_set('vector', [0.7832, 0.8164, 1.0, 0.8164, 1.0, 1.0, 0.7832, 1.0, 0.0, 0.8164, 0.2329, 0.8164, 0.2329, 1.0, 0.0, 1.0, 0.2329, 0.8164, 0.7832, 0.8164, 0.7832, 1.0, 0.2329, 1.0, 0.2329, 0.0, 0.7832, 0.0, 0.7832, 0.2119, 0.2329, 0.2119, 0.0, 0.0, 0.2329, 0.0, 0.2329, 0.2119, 0.0, 0.2119, 0.7832, 0.0, 1.0, 0.0, 1.0, 0.2119, 0.7832, 0.2119, 0.2329, 0.2119, 0.7832, 0.2119, 0.7832, 0.8164, 0.2329, 0.8164, 0.0, 0.2119, 0.2329, 0.2119, 0.2329, 0.8164, 0.0, 0.8164, 0.7832, 0.2119, 1.0, 0.2119, 1.0, 0.8164, 0.7832, 0.8164])
me_plane_002.update()
me_cylinder_002 = bpy.data.meshes.new('Cylinder.002')
me_cylinder_002.from_pydata([(9.734e-09, 4.283, 2.52), (3.709, 2.141, 2.52), (3.709, -2.141, 2.52), (9.734e-09, -4.283, 2.52), (-3.709, -2.141, 2.52), (-3.709, 2.141, 2.52), (1.323e-08, 6.125, 1.907e-06), (5.304, 3.063, 1.907e-06), (5.304, -3.063, 1.907e-06), (1.323e-08, -6.125, 1.907e-06), (-5.304, -3.063, 1.907e-06), (-5.304, 3.063, 1.907e-06), (9.734e-09, 5.586, 2.318), (9.734e-09, 5.353, 2.52), (4.636, 2.676, 2.52), (4.838, 2.793, 2.318), (4.636, -2.676, 2.52), (4.838, -2.793, 2.318), (9.734e-09, -5.353, 2.52), (9.734e-09, -5.586, 2.318), (-4.636, -2.676, 2.52), (-4.838, -2.793, 2.318), (-4.636, 2.676, 2.52), (-4.838, 2.793, 2.318), (-5.303, 3.062, 0.1199), (1.322e-08, 6.124, 0.1199), (5.303, 3.062, 0.1199), (5.303, -3.062, 0.1199), (1.322e-08, -6.124, 0.1199), (-5.303, -3.062, 0.1199)], [], [(5, 0, 13, 22), (2, 3, 18, 16), (3, 4, 20, 18), (4, 5, 22, 20), (25, 12, 15, 26), (0, 3, 2, 1), (5, 4, 3, 0), (1, 2, 16, 14), (26, 15, 17, 27), (27, 17, 19, 28), (28, 19, 21, 29), (29, 21, 23, 24), (0, 1, 14, 13), (13, 14, 15, 12), (14, 16, 17, 15), (16, 18, 19, 17), (18, 20, 21, 19), (20, 22, 23, 21), (22, 13, 12, 23), (24, 23, 12, 25), (11, 24, 25, 6), (10, 29, 24, 11), (9, 28, 29, 10), (8, 27, 28, 9), (7, 26, 27, 8), (6, 25, 26, 7)])
_uv = me_cylinder_002.uv_layers.new(name='UVMap')
_uv.uv.foreach_set('vector', [0.1772, 1.0, 0.05833, 1.0, 0.01044, 1.0, 0.1686, 1.0, 0.6772, 1.0, 0.4417, 1.0, 0.4896, 1.0, 0.6686, 1.0, 0.4417, 1.0, 0.3228, 1.0, 0.3314, 1.0, 0.4896, 1.0, 0.3228, 1.0, 0.1772, 1.0, 0.1686, 1.0, 0.3314, 1.0, 1.0, 0.5238, 1.0, 0.9599, 0.8333, 0.9599, 0.8333, 0.5238, 0.9417, 1.0, 0.4417, 1.0, 0.6772, 1.0, 0.8228, 1.0, 0.1772, 1.0, 0.3228, 1.0, 0.4417, 1.0, 0.05833, 1.0, 0.8228, 1.0, 0.6772, 1.0, 0.6686, 1.0, 0.8314, 1.0, 0.8333, 0.5238, 0.8333, 0.9599, 0.6667, 0.9599, 0.6667, 0.5238, 0.6667, 0.5238, 0.6667, 0.9599, 0.5, 0.9599, 0.5, 0.5238, 0.5, 0.5238, 0.5, 0.9599, 0.3333, 0.9599, 0.3333, 0.5238, 0.3333, 0.5238, 0.3333, 0.9599, 0.1667, 0.9599, 0.1667, 0.5238, 0.9417, 1.0, 0.8228, 1.0, 0.8314, 1.0, 0.9896, 1.0, 0.9896, 1.0, 0.8314, 1.0, 0.8333, 0.9599, 1.0, 0.9599, 0.8314, 1.0, 0.6686, 1.0, 0.6667, 0.9599, 0.8333, 0.9599, 0.6686, 1.0, 0.4896, 1.0, 0.5, 0.9599, 0.6667, 0.9599, 0.4896, 1.0, 0.3314, 1.0, 0.3333, 0.9599, 0.5, 0.9599, 0.3314, 1.0, 0.1686, 1.0, 0.1667, 0.9599, 0.3333, 0.9599, 0.1686, 1.0, 0.01044, 1.0, -8.941e-08, 0.9599, 0.1667, 0.9599, 0.1667, 0.5238, 0.1667, 0.9599, -8.941e-08, 0.9599, -8.941e-08, 0.5238, 0.1667, 0.5, 0.1667, 0.5238, -8.941e-08, 0.5238, -8.941e-08, 0.5, 0.3333, 0.5, 0.3333, 0.5238, 0.1667, 0.5238, 0.1667, 0.5, 0.5, 0.5, 0.5, 0.5238, 0.3333, 0.5238, 0.3333, 0.5, 0.6667, 0.5, 0.6667, 0.5238, 0.5, 0.5238, 0.5, 0.5, 0.8333, 0.5, 0.8333, 0.5238, 0.6667, 0.5238, 0.6667, 0.5, 1.0, 0.5, 1.0, 0.5238, 0.8333, 0.5238, 0.8333, 0.5])
me_cylinder_002.update()
me_cube_012 = bpy.data.meshes.new('Cube.012')
me_cube_012.from_pydata([(-1.668, -7.823, 10.54), (-1.668, -7.823, 13.87), (-1.668, -4.487, 10.54), (-1.668, -4.487, 13.87), (1.668, -7.823, 10.54), (1.668, -7.823, 13.87), (1.668, -4.487, 10.54), (1.668, -4.487, 13.87), (-1.668, -11.26, 10.54), (-1.668, -11.26, 13.87), (1.668, -11.26, 13.87), (1.668, -11.26, 10.54), (-1.668, -14.87, 10.54), (-1.668, -14.87, 13.87), (1.668, -14.87, 13.87), (1.668, -14.87, 10.54), (-1.668, -11.26, -8.612), (1.668, -11.26, -8.612), (-1.668, -14.87, -8.612), (1.668, -14.87, -8.612), (1.668, -14.87, 7.344), (1.668, -14.87, 4.153), (1.668, -14.87, 0.9615), (1.668, -14.87, -2.23), (1.668, -14.87, -5.421), (1.668, -11.26, -5.421), (1.668, -11.26, -2.23), (1.668, -11.26, 0.9615), (1.668, -11.26, 4.153), (1.668, -11.26, 7.344), (-1.668, -14.87, 7.344), (-1.668, -14.87, 4.153), (-1.668, -14.87, 0.9615), (-1.668, -14.87, -2.23), (-1.668, -14.87, -5.421), (-1.668, -11.26, 7.344), (-1.668, -11.26, 4.153), (-1.668, -11.26, 0.9615), (-1.668, -11.26, -2.23), (-1.668, -11.26, -5.421), (-1.668, -18.71, -8.612), (1.668, -18.71, -8.612), (1.668, -18.71, -5.421), (-9.706, -14.87, -8.612), (1.668, -18.71, 4.153), (1.668, -18.71, 0.9615), (1.668, -18.71, -2.23), (-1.668, -18.71, 4.153), (-1.668, -18.71, 0.9615), (-9.706, -14.87, -5.421), (-1.668, -23.04, -8.612), (1.668, -23.04, -8.612), (1.668, -23.04, -5.421), (-1.668, -23.04, -5.421), (1.668, -23.04, 4.153), (1.668, -23.04, 0.9615), (1.668, -23.04, -2.23), (-1.668, -23.04, 4.153), (-1.668, -23.04, 0.9615), (-1.668, -23.04, -2.23), (-5.671, -14.87, -5.421), (-5.671, -14.87, -8.612), (-5.671, -14.87, 0.9615), (-5.671, -14.87, -2.23), (-5.671, -18.71, -8.612), (-14.11, -14.87, -5.421), (-5.671, -18.71, 0.9615), (-5.671, -18.71, -2.23), (-5.671, -23.04, -5.421), (-5.671, -23.04, -8.612), (-5.671, -23.04, 0.9615), (-5.671, -23.04, -2.23), (-9.706, -14.87, -2.23), (-9.706, -18.71, -8.612), (-9.706, -18.71, -5.421), (-9.706, -18.71, -2.23), (-9.706, -23.04, -5.421), (-9.706, -23.04, -8.612), (-9.706, -23.04, -2.23), (-14.11, -14.87, -8.612), (-14.11, -18.71, -8.612), (-14.11, -18.71, -5.421)], [], [(0, 1, 3, 2), (2, 3, 7, 6), (6, 7, 5, 4), (5, 1, 9, 10), (2, 6, 4, 0), (7, 3, 1, 5), (10, 9, 13, 14), (4, 5, 10, 11), (1, 0, 8, 9), (0, 4, 11, 8), (15, 14, 13, 12), (11, 10, 14, 15), (25, 24, 19, 17), (9, 8, 12, 13), (16, 17, 19, 18), (24, 23, 46, 42), (34, 39, 16, 18), (39, 25, 17, 16), (8, 11, 29, 35), (35, 29, 28, 36), (36, 28, 27, 37), (37, 27, 26, 38), (38, 26, 25, 39), (12, 8, 35, 30), (30, 35, 36, 31), (31, 36, 37, 32), (32, 37, 38, 33), (33, 38, 39, 34), (15, 12, 30, 20), (20, 30, 31, 21), (40, 50, 69, 64), (21, 31, 47, 44), (18, 19, 41, 40), (11, 15, 20, 29), (29, 20, 21, 28), (28, 21, 22, 27), (27, 22, 23, 26), (26, 23, 24, 25), (42, 46, 56, 52), (50, 53, 68, 69), (41, 42, 52, 51), (46, 45, 55, 56), (58, 48, 66, 70), (31, 32, 48, 47), (22, 21, 44, 45), (19, 24, 42, 41), (33, 34, 60, 63), (23, 22, 45, 46), (52, 53, 50, 51), (54, 57, 58, 55), (55, 58, 59, 56), (56, 59, 53, 52), (48, 32, 62, 66), (44, 47, 57, 54), (47, 48, 58, 57), (45, 44, 54, 55), (40, 41, 51, 50), (53, 59, 71, 68), (69, 68, 76, 77), (68, 71, 78, 76), (61, 64, 73, 43), (62, 63, 67, 66), (71, 67, 75, 78), (66, 67, 71, 70), (34, 18, 61, 60), (18, 40, 64, 61), (59, 58, 70, 71), (32, 33, 63, 62), (72, 49, 74, 75), (75, 74, 76, 78), (49, 43, 79, 65), (74, 73, 77, 76), (67, 63, 72, 75), (64, 69, 77, 73), (63, 60, 49, 72), (60, 61, 43, 49), (65, 79, 80, 81), (74, 49, 65, 81), (73, 74, 81, 80), (43, 73, 80, 79)])
_uv = me_cube_012.uv_layers.new(name='UVMap')
_uv.uv.foreach_set('vector', [0.375, 0.0, 0.625, 0.0, 0.625, 0.25, 0.375, 0.25, 0.375, 0.25, 0.625, 0.25, 0.625, 0.5, 0.375, 0.5, 0.375, 0.5, 0.625, 0.5, 0.625, 0.75, 0.375, 0.75, 0.625, 0.75, 0.875, 0.75, 0.875, 0.75, 0.625, 0.75, 0.125, 0.5, 0.375, 0.5, 0.375, 0.75, 0.125, 0.75, 0.625, 0.5, 0.875, 0.5, 0.875, 0.75, 0.625, 0.75, 0.625, 0.75, 0.875, 0.75, 0.875, 0.75, 0.625, 0.75, 0.375, 0.75, 0.625, 0.75, 0.625, 0.75, 0.375, 0.75, 0.625, 0.0, 0.375, 0.0, 0.375, 0.0, 0.625, 0.0, 0.125, 0.75, 0.375, 0.75, 0.375, 0.75, 0.125, 0.75, 0.375, 0.75, 0.625, 0.75, 0.625, 1.0, 0.375, 1.0, 0.375, 0.75, 0.625, 0.75, 0.625, 0.75, 0.375, 0.75, 0.375, 0.75, 0.375, 0.75, 0.375, 0.75, 0.375, 0.75, 0.625, 0.0, 0.375, 0.0, 0.375, 0.0, 0.625, 0.0, 0.125, 0.75, 0.375, 0.75, 0.375, 0.75, 0.125, 0.75, 0.375, 0.75, 0.375, 0.75, 0.375, 0.75, 0.375, 0.75, 0.375, 0.0, 0.375, 0.0, 0.375, 0.0, 0.375, 0.0, 0.125, 0.75, 0.375, 0.75, 0.375, 0.75, 0.125, 0.75, 0.125, 0.75, 0.375, 0.75, 0.375, 0.75, 0.125, 0.75, 0.125, 0.75, 0.375, 0.75, 0.375, 0.75, 0.125, 0.75, 0.125, 0.75, 0.375, 0.75, 0.375, 0.75, 0.125, 0.75, 0.125, 0.75, 0.375, 0.75, 0.375, 0.75, 0.125, 0.75, 0.125, 0.75, 0.375, 0.75, 0.375, 0.75, 0.125, 0.75, 0.375, 0.0, 0.375, 0.0, 0.375, 0.0, 0.375, 0.0, 0.375, 0.0, 0.375, 0.0, 0.375, 0.0, 0.375, 0.0, 0.375, 0.0, 0.375, 0.0, 0.375, 0.0, 0.375, 0.0, 0.375, 0.0, 0.375, 0.0, 0.375, 0.0, 0.375, 0.0, 0.375, 0.0, 0.375, 0.0, 0.375, 0.0, 0.375, 0.0, 0.375, 0.75, 0.375, 1.0, 0.375, 1.0, 0.375, 0.75, 0.375, 0.75, 0.375, 1.0, 0.375, 1.0, 0.375, 0.75, 0.125, 0.75, 0.125, 0.75, 0.125, 0.75, 0.125, 0.75, 0.375, 0.75, 0.375, 1.0, 0.375, 1.0, 0.375, 0.75, 0.125, 0.75, 0.375, 0.75, 0.375, 0.75, 0.125, 0.75, 0.375, 0.75, 0.375, 0.75, 0.375, 0.75, 0.375, 0.75, 0.375, 0.75, 0.375, 0.75, 0.375, 0.75, 0.375, 0.75, 0.375, 0.75, 0.375, 0.75, 0.375, 0.75, 0.375, 0.75, 0.375, 0.75, 0.375, 0.75, 0.375, 0.75, 0.375, 0.75, 0.375, 0.75, 0.375, 0.75, 0.375, 0.75, 0.375, 0.75, 0.375, 0.75, 0.375, 0.75, 0.375, 0.75, 0.375, 0.75, 0.375, 1.0, 0.375, 1.0, 0.375, 1.0, 0.375, 1.0, 0.375, 0.75, 0.375, 0.75, 0.375, 0.75, 0.375, 0.75, 0.375, 0.75, 0.375, 0.75, 0.375, 0.75, 0.375, 0.75, 0.375, 0.0, 0.375, 0.0, 0.375, 0.0, 0.375, 0.0, 0.375, 0.0, 0.375, 0.0, 0.375, 0.0, 0.375, 0.0, 0.375, 0.75, 0.375, 0.75, 0.375, 0.75, 0.375, 0.75, 0.375, 0.75, 0.375, 0.75, 0.375, 0.75, 0.375, 0.75, 0.375, 0.0, 0.375, 0.0, 0.375, 0.0, 0.375, 0.0, 0.375, 0.75, 0.375, 0.75, 0.375, 0.75, 0.375, 0.75, 0.375, 0.75, 0.375, 1.0, 0.375, 1.0, 0.375, 0.75, 0.375, 0.75, 0.375, 1.0, 0.375, 1.0, 0.375, 0.75, 0.375, 0.75, 0.375, 1.0, 0.375, 1.0, 0.375, 0.75, 0.375, 0.75, 0.375, 1.0, 0.375, 1.0, 0.375, 0.75, 0.375, 0.0, 0.375, 0.0, 0.375, 0.0, 0.375, 0.0, 0.375, 0.75, 0.375, 1.0, 0.375, 1.0, 0.375, 0.75, 0.375, 0.0, 0.375, 0.0, 0.375, 0.0, 0.375, 0.0, 0.375, 0.75, 0.375, 0.75, 0.375, 0.75, 0.375, 0.75, 0.125, 0.75, 0.375, 0.75, 0.375, 0.75, 0.125, 0.75, 0.375, 1.0, 0.375, 1.0, 0.375, 1.0, 0.375, 1.0, 0.375, 1.0, 0.375, 1.0, 0.375, 1.0, 0.375, 1.0, 0.375, 1.0, 0.375, 1.0, 0.375, 1.0, 0.375, 1.0, 0.125, 0.75, 0.125, 0.75, 0.125, 0.75, 0.125, 0.75, 0.375, 0.0, 0.375, 0.0, 0.375, 0.0, 0.375, 0.0, 0.375, 0.0, 0.375, 0.0, 0.375, 0.0, 0.375, 0.0, 0.375, 0.0, 0.375, 0.0, 0.375, 0.0, 0.375, 0.0, 0.375, 0.0, 0.375, 0.0, 0.375, 0.0, 0.375, 0.0, 0.125, 0.75, 0.125, 0.75, 0.125, 0.75, 0.125, 0.75, 0.375, 1.0, 0.375, 1.0, 0.375, 1.0, 0.375, 1.0, 0.375, 0.0, 0.375, 0.0, 0.375, 0.0, 0.375, 0.0, 0.375, 0.0, 0.375, 0.0, 0.375, 0.0, 0.375, 0.0, 0.375, 0.0, 0.375, 0.0, 0.375, 0.0, 0.375, 0.0, 0.375, 0.0, 0.375, 0.0, 0.375, 0.0, 0.375, 0.0, 0.375, 0.0, 0.375, 0.0, 0.375, 0.0, 0.375, 0.0, 0.375, 0.0, 0.375, 0.0, 0.375, 0.0, 0.375, 0.0, 0.125, 0.75, 0.125, 0.75, 0.125, 0.75, 0.125, 0.75, 0.375, 0.0, 0.375, 0.0, 0.375, 0.0, 0.375, 0.0, 0.375, 0.0, 0.375, 0.0, 0.375, 0.0, 0.375, 0.0, 0.375, 0.0, 0.375, 0.0, 0.375, 0.0, 0.375, 0.0, 0.375, 0.0, 0.375, 0.0, 0.375, 0.0, 0.375, 0.0, 0.375, 0.0, 0.375, 0.0, 0.375, 0.0, 0.375, 0.0, 0.125, 0.75, 0.125, 0.75, 0.125, 0.75, 0.125, 0.75])
me_cube_012.update()
me_cube_014 = bpy.data.meshes.new('Cube.014')
me_cube_014.from_pydata([(-6.859, -3.023, -8.205), (-8.276, -3.263, -2.762), (-6.859, 2.42, -8.205), (-8.276, 2.66, -2.762), (6.859, -3.023, -8.205), (8.276, -3.263, -2.762), (6.859, 2.42, -8.205), (8.276, 2.66, -2.762), (-8.81, -3.797, -2.762), (-8.662, 3.136, -3.175), (8.662, 3.136, -3.175), (8.81, -3.797, -2.762), (-6.73, -2.71, -7.223), (-6.73, 2.107, -7.223), (6.73, 2.107, -7.223), (6.73, -2.71, -7.223), (6.086e-09, 3.15, -8.205), (6.086e-09, 4.057, -3.175), (6.086e-09, -3.752, -8.205), (6.086e-09, -4.734, -2.762), (6.086e-09, 3.454, -2.762), (6.086e-09, -4.057, -2.762), (6.086e-09, 2.753, -7.223), (6.086e-09, -3.355, -7.223), (-6.499, -0.3013, -8.205), (-8.349, -0.3013, -2.762), (6.499, -0.3013, -8.205), (8.349, -0.3013, -2.762), (-7.842, -0.3013, -2.762), (7.842, -0.3013, -2.762), (-6.377, -0.3013, -7.223), (6.377, -0.3013, -7.223), (6.086e-09, -0.3013, -7.223), (6.086e-09, -0.3013, -8.205), (6.086e-09, 4.976, -2.415), (8.81, 4.039, -2.415), (6.086e-09, 4.298, -2.415), (8.276, 3.504, -2.415), (-8.276, 3.504, -2.415), (-8.81, 4.039, -2.415), (6.086e-09, 5.673, -1.455), (8.81, 4.767, -1.215), (6.086e-09, 5.018, -1.282), (8.276, 4.251, -1.078), (-8.276, 4.251, -1.078), (-8.81, 4.767, -1.215), (6.086e-09, 6.301, 0.9135), (8.81, 5.395, 1.154), (6.086e-09, 5.646, 1.087), (8.276, 4.878, 1.29), (-8.276, 4.878, 1.29), (-8.81, 5.395, 1.154)], [], [(24, 25, 9, 2), (16, 17, 10, 6), (26, 27, 11, 4), (18, 19, 8, 0), (33, 26, 4, 18), (21, 5, 15, 23), (28, 3, 9, 25), (17, 9, 39, 34), (29, 5, 11, 27), (21, 1, 8, 19), (32, 30, 12, 23), (20, 3, 13, 22), (29, 7, 14, 31), (28, 1, 12, 30), (7, 20, 22, 14), (31, 32, 23, 15), (5, 21, 19, 11), (20, 7, 37, 36), (1, 21, 23, 12), (24, 33, 18, 0), (4, 11, 19, 18), (2, 9, 17, 16), (2, 16, 33, 24), (14, 22, 32, 31), (3, 28, 30, 13), (5, 29, 31, 15), (22, 13, 30, 32), (7, 29, 27, 10), (1, 28, 25, 8), (16, 6, 26, 33), (6, 10, 27, 26), (0, 8, 25, 24), (39, 38, 44, 45), (34, 39, 45, 40), (7, 10, 35, 37), (10, 17, 34, 35), (3, 20, 36, 38), (9, 3, 38, 39), (42, 43, 49, 48), (43, 41, 47, 49), (35, 34, 40, 41), (38, 36, 42, 44), (37, 35, 41, 43), (36, 37, 43, 42), (48, 49, 47, 46), (50, 48, 46, 51), (40, 45, 51, 46), (45, 44, 50, 51), (41, 40, 46, 47), (44, 42, 48, 50)])
_uv = me_cube_014.uv_layers.new(name='UVMap')
_uv.uv.foreach_set('vector', [0.375, 0.125, 0.625, 0.125, 0.6061, 0.25, 0.375, 0.25, 0.375, 0.375, 0.6061, 0.375, 0.6103, 0.5004, 0.375, 0.5, 0.375, 0.625, 0.625, 0.625, 0.625, 0.75, 0.375, 0.75, 0.375, 0.875, 0.625, 0.875, 0.625, 1.0, 0.375, 1.0, 0.25, 0.625, 0.375, 0.625, 0.375, 0.75, 0.25, 0.75, 0.75, 0.7309, 0.6326, 0.7309, 0.6326, 0.7309, 0.75, 0.7309, 0.8674, 0.625, 0.8674, 0.5191, 0.8727, 0.5021, 0.875, 0.625, 0.6061, 0.375, 0.6061, 0.25, 0.625, 0.25, 0.625, 0.375, 0.6326, 0.625, 0.6326, 0.7309, 0.625, 0.75, 0.625, 0.625, 0.75, 0.7309, 0.8674, 0.7309, 0.875, 0.75, 0.75, 0.75, 0.75, 0.625, 0.8674, 0.625, 0.8674, 0.7309, 0.75, 0.7309, 0.75, 0.5191, 0.8674, 0.5191, 0.8674, 0.5191, 0.75, 0.5191, 0.6326, 0.625, 0.6326, 0.5191, 0.6326, 0.5191, 0.6326, 0.625, 0.8674, 0.625, 0.8674, 0.7309, 0.8674, 0.7309, 0.8674, 0.625, 0.6326, 0.5191, 0.75, 0.5191, 0.75, 0.5191, 0.6326, 0.5191, 0.6326, 0.625, 0.75, 0.625, 0.75, 0.7309, 0.6326, 0.7309, 0.6326, 0.7309, 0.75, 0.7309, 0.75, 0.75, 0.625, 0.75, 0.75, 0.5191, 0.6326, 0.5191, 0.6326, 0.5191, 0.75, 0.5191, 0.8674, 0.7309, 0.75, 0.7309, 0.75, 0.7309, 0.8674, 0.7309, 0.125, 0.625, 0.25, 0.625, 0.25, 0.75, 0.125, 0.75, 0.375, 0.75, 0.625, 0.75, 0.625, 0.875, 0.375, 0.875, 0.375, 0.25, 0.6061, 0.25, 0.6061, 0.375, 0.375, 0.375, 0.125, 0.5, 0.25, 0.5, 0.25, 0.625, 0.125, 0.625, 0.6326, 0.5191, 0.75, 0.5191, 0.75, 0.625, 0.6326, 0.625, 0.8674, 0.5191, 0.8674, 0.625, 0.8674, 0.625, 0.8674, 0.5191, 0.6326, 0.7309, 0.6326, 0.625, 0.6326, 0.625, 0.6326, 0.7309, 0.75, 0.5191, 0.8674, 0.5191, 0.8674, 0.625, 0.75, 0.625, 0.6326, 0.5191, 0.6326, 0.625, 0.625, 0.625, 0.6103, 0.5004, 0.8674, 0.7309, 0.8674, 0.625, 0.875, 0.625, 0.875, 0.75, 0.25, 0.5, 0.375, 0.5, 0.375, 0.625, 0.25, 0.625, 0.375, 0.5, 0.6103, 0.5004, 0.625, 0.625, 0.375, 0.625, 0.375, 0.0, 0.625, 0.0, 0.625, 0.125, 0.375, 0.125, 0.875, 0.5, 0.8674, 0.5191, 0.8674, 0.5191, 0.875, 0.5, 0.625, 0.375, 0.625, 0.25, 0.625, 0.25, 0.625, 0.375, 0.6326, 0.5191, 0.6103, 0.5004, 0.625, 0.5, 0.6326, 0.5191, 0.6103, 0.5004, 0.6061, 0.375, 0.625, 0.375, 0.625, 0.5, 0.8674, 0.5191, 0.75, 0.5191, 0.75, 0.5191, 0.8674, 0.5191, 0.8727, 0.5021, 0.8674, 0.5191, 0.8674, 0.5191, 0.875, 0.5, 0.75, 0.5191, 0.6326, 0.5191, 0.6326, 0.5191, 0.75, 0.5191, 0.6326, 0.5191, 0.625, 0.5, 0.625, 0.5, 0.6326, 0.5191, 0.625, 0.5, 0.625, 0.375, 0.625, 0.375, 0.625, 0.5, 0.8674, 0.5191, 0.75, 0.5191, 0.75, 0.5191, 0.8674, 0.5191, 0.6326, 0.5191, 0.625, 0.5, 0.625, 0.5, 0.6326, 0.5191, 0.75, 0.5191, 0.6326, 0.5191, 0.6326, 0.5191, 0.75, 0.5191, 0.75, 0.5191, 0.6326, 0.5191, 0.625, 0.5, 0.75, 0.5, 0.8674, 0.5191, 0.75, 0.5191, 0.75, 0.5, 0.875, 0.5, 0.625, 0.375, 0.625, 0.25, 0.625, 0.25, 0.625, 0.375, 0.875, 0.5, 0.8674, 0.5191, 0.8674, 0.5191, 0.875, 0.5, 0.625, 0.5, 0.625, 0.375, 0.625, 0.375, 0.625, 0.5, 0.8674, 0.5191, 0.75, 0.5191, 0.75, 0.5191, 0.8674, 0.5191])
me_cube_014.update()
me_plane_001 = bpy.data.meshes.new('Plane.001')
me_plane_001.from_pydata([(-1.0, -1.0, 0.0), (1.0, -1.0, 0.0), (-1.0, 1.0, 0.0), (1.0, 1.0, 0.0)], [], [(0, 1, 3, 2)])
_uv = me_plane_001.uv_layers.new(name='UVMap')
_uv.uv.foreach_set('vector', [0.0, 0.0, 1.0, 0.0, 1.0, 1.0, 0.0, 1.0])
me_plane_001.update()
me_cube_015 = bpy.data.meshes.new('Cube.015')
me_cube_015.from_pydata([(-1.37, -1.37, -2.171), (-0.2149, -0.2149, 6.918), (-1.37, 1.37, -2.171), (-0.2149, 0.2131, 6.918), (1.37, -1.37, -2.171), (0.2131, -0.2149, 6.918), (1.37, 1.37, -2.171), (0.2131, 0.2131, 6.918), (-2.243, -2.243, 3.65), (-2.243, 2.243, 3.65), (2.243, 2.243, 3.65), (2.243, -2.243, 3.65)], [], [(0, 8, 9, 2), (2, 9, 10, 6), (6, 10, 11, 4), (4, 11, 8, 0), (2, 6, 4, 0), (1, 5, 7, 3), (1, 3, 9, 8), (3, 7, 10, 9), (7, 5, 11, 10), (5, 1, 8, 11)])
_uv = me_cube_015.uv_layers.new(name='UVMap')
_uv.uv.foreach_set('vector', [0.375, 0.0, 0.625, 0.0, 0.625, 0.25, 0.375, 0.25, 0.375, 0.25, 0.625, 0.25, 0.625, 0.5, 0.375, 0.5, 0.375, 0.5, 0.625, 0.5, 0.625, 0.75, 0.375, 0.75, 0.375, 0.75, 0.625, 0.75, 0.625, 1.0, 0.375, 1.0, 0.125, 0.5, 0.375, 0.5, 0.375, 0.75, 0.125, 0.75, 0.8002, 0.669, 0.6999, 0.669, 0.7061, 0.5749, 0.8002, 0.5811, 0.8002, 0.669, 0.8002, 0.5811, 0.875, 0.5, 0.875, 0.75, 0.8002, 0.5811, 0.7061, 0.5749, 0.625, 0.5, 0.875, 0.5, 0.7061, 0.5749, 0.6999, 0.669, 0.625, 0.75, 0.625, 0.5, 0.6999, 0.669, 0.8002, 0.669, 0.875, 0.75, 0.625, 0.75])
me_cube_015.update()

# ---- objects
ob_sphere_boundary = bpy.data.objects.new('Sphere boundary', me_sphere_001)
ob_drill = bpy.data.objects.new('Drill', me_plane_002)
ob_drill_cap = bpy.data.objects.new('Drill cap', me_cylinder_002)
ob_scaffolding = bpy.data.objects.new('Scaffolding', me_cube_012)
ob_container = bpy.data.objects.new('Container', me_cube_014)
ob_level = bpy.data.objects.new('Level', me_plane_001)
ob_stone = bpy.data.objects.new('Stone', me_cube_015)
ob_stone_001 = bpy.data.objects.new('Stone.001', me_cube_015)
ob_stone_002 = bpy.data.objects.new('Stone.002', me_cube_015)
ob_stone_003 = bpy.data.objects.new('Stone.003', me_cube_015)
ob_stone_004 = bpy.data.objects.new('Stone.004', me_cube_015)
ob_stone_005 = bpy.data.objects.new('Stone.005', me_cube_015)
ob_stone_006 = bpy.data.objects.new('Stone.006', me_cube_015)
ob_stone_007 = bpy.data.objects.new('Stone.007', me_cube_015)
ob_stone_008 = bpy.data.objects.new('Stone.008', me_cube_015)
ob_stone_009 = bpy.data.objects.new('Stone.009', me_cube_015)
ob_stone_010 = bpy.data.objects.new('Stone.010', me_cube_015)
ob_stone_011 = bpy.data.objects.new('Stone.011', me_cube_015)

# ---- transforms, parenting, visibility, modifiers, constraints
ob_sphere_boundary.location = (0.8049, -1.236, 0.1387)
ob_sphere_boundary.scale = (25.45, 25.45, 21.71)
ob_sphere_boundary.display_type = 'WIRE'
ob_sphere_boundary.show_wire = True
ob_sphere_boundary.display.show_shadows = False
_m = ob_sphere_boundary.modifiers.new('Subdivision', 'SUBSURF')
ob_drill.location = (0.0, 0.0, -8.614)
_m = ob_drill.modifiers.new('Screw', 'SCREW')
_m.iterations = 3
_m.screw_offset = 6.6
ob_drill_cap.location = (2.649e-08, 0.0, 12.5)
_m = ob_drill_cap.modifiers.new('Mirror', 'MIRROR')
_m.use_axis = (False, False, True)
ob_scaffolding.location = (0.0, 0.0, 0.0)
_m = ob_scaffolding.modifiers.new('Triangulate', 'TRIANGULATE')
_m = ob_scaffolding.modifiers.new('Wireframe', 'WIREFRAME')
_m.thickness = 0.484
ob_container.location = (0.0, 14.78, 0.0)
_m = ob_container.modifiers.new('Bevel', 'BEVEL')
ob_level.location = (0.0, 0.0, -8.414)
ob_level.scale = (12.62, 12.62, 12.62)
ob_stone.location = (-6.509, -0.6502, -6.801)
ob_stone.rotation_euler = (-0.5891, -0.7261, 0.6372)
ob_stone.scale = (0.9452, 0.9452, 0.9452)
_m = ob_stone.modifiers.new('Bevel', 'BEVEL')
_m.width = 0.08
_m.width_pct = 0.08
ob_stone_001.location = (-6.006, 3.744, -7.183)
ob_stone_001.rotation_euler = (-0.3241, -0.1208, 0.006897)
ob_stone_001.scale = (0.8762, 0.8762, 0.8762)
_m = ob_stone_001.modifiers.new('Bevel', 'BEVEL')
_m.width = 0.08
_m.width_pct = 0.08
ob_stone_002.location = (-3.207, -5.357, -7.197)
ob_stone_002.rotation_euler = (0.5084, 0.3707, -0.3324)
ob_stone_002.scale = (0.9756, 1.101, 1.413)
_m = ob_stone_002.modifiers.new('Bevel', 'BEVEL')
_m.width = 0.08
_m.width_pct = 0.08
ob_stone_003.location = (-1.18, 5.074, -6.109)
ob_stone_003.rotation_euler = (-0.4559, 0.3412, -0.2027)
ob_stone_003.scale = (1.001, 1.144, 1.633)
_m = ob_stone_003.modifiers.new('Bevel', 'BEVEL')
_m.width = 0.08
_m.width_pct = 0.08
ob_stone_004.location = (5.183, 3.899, -6.809)
ob_stone_004.rotation_euler = (-0.03769, 0.7331, -0.4103)
ob_stone_004.scale = (1.279, 1.279, 1.279)
_m = ob_stone_004.modifiers.new('Bevel', 'BEVEL')
_m.width = 0.08
_m.width_pct = 0.08
ob_stone_005.location = (5.696, -5.295, -7.295)
ob_stone_005.rotation_euler = (0.5437, 0.4364, 0.3465)
ob_stone_005.scale = (1.396, 1.396, 1.812)
_m = ob_stone_005.modifiers.new('Bevel', 'BEVEL')
_m.width = 0.08
_m.width_pct = 0.08
ob_stone_006.location = (-6.158, -3.648, -8.512)
ob_stone_006.rotation_euler = (0.5142, -0.7441, -0.2392)
ob_stone_006.scale = (0.5735, 0.5735, 0.5735)
_m = ob_stone_006.modifiers.new('Bevel', 'BEVEL')
_m.width = 0.08
_m.width_pct = 0.08
ob_stone_007.location = (-3.571, 5.698, -8.173)
ob_stone_007.rotation_euler = (-0.6974, 0.8029, 1.411)
ob_stone_007.scale = (0.5735, 0.5735, 0.5735)
_m = ob_stone_007.modifiers.new('Bevel', 'BEVEL')
_m.width = 0.08
_m.width_pct = 0.08
ob_stone_008.location = (-3.956, -8.417, -8.225)
ob_stone_008.rotation_euler = (0.5661, -0.3747, -0.2556)
ob_stone_008.scale = (0.4353, 0.4353, 0.4353)
_m = ob_stone_008.modifiers.new('Bevel', 'BEVEL')
_m.width = 0.08
_m.width_pct = 0.08
ob_stone_009.location = (3.022, 7.01, -7.805)
ob_stone_009.rotation_euler = (0.8471, 0.1701, 1.891)
ob_stone_009.scale = (0.7457, 0.7457, 0.7457)
_m = ob_stone_009.modifiers.new('Bevel', 'BEVEL')
_m.width = 0.08
_m.width_pct = 0.08
ob_stone_010.location = (8.19, -0.8429, -7.737)
ob_stone_010.rotation_euler = (0.4448, -0.629, 1.934)
ob_stone_010.scale = (0.6411, 0.6411, 0.6411)
_m = ob_stone_010.modifiers.new('Bevel', 'BEVEL')
_m.width = 0.08
_m.width_pct = 0.08
ob_stone_011.location = (1.31, -6.394, -7.47)
ob_stone_011.rotation_euler = (-0.6377, -0.5144, 2.807)
ob_stone_011.scale = (0.8606, 0.8606, 0.8606)
_m = ob_stone_011.modifiers.new('Bevel', 'BEVEL')
_m.width = 0.08
_m.width_pct = 0.08

# ---- collection membership
scene.collection.objects.link(ob_sphere_boundary)
col_mines.objects.link(ob_drill)
col_mines.objects.link(ob_drill_cap)
col_mines.objects.link(ob_scaffolding)
col_mines.objects.link(ob_container)
col_mines.objects.link(ob_level)
col_stones.objects.link(ob_stone)
col_stones.objects.link(ob_stone_001)
col_stones.objects.link(ob_stone_002)
col_stones.objects.link(ob_stone_003)
col_stones.objects.link(ob_stone_004)
col_stones.objects.link(ob_stone_005)
col_stones.objects.link(ob_stone_006)
col_stones.objects.link(ob_stone_007)
col_stones.objects.link(ob_stone_008)
col_stones.objects.link(ob_stone_009)
col_stones.objects.link(ob_stone_010)
col_stones.objects.link(ob_stone_011)

# ---- scene / render settings (as saved in the file)
scene.frame_start = 1; scene.frame_end = 250; scene.frame_set(242)
scene.render.engine = 'BLENDER_EEVEE_NEXT'
bpy.context.view_layer.update()

# ---- added for rendering (the .blend has no active camera and no usable light): camera, sun
cam_auto = bpy.data.cameras.new('AutoCamera')
cam_auto.lens = 50.0
cam_auto.sensor_width = 36.0
cam_auto.clip_end = 1261.08
ob_auto_camera = bpy.data.objects.new('AutoCamera', cam_auto)
scene.collection.objects.link(ob_auto_camera)
ob_auto_camera.location = (72.6619, -87.4643, 58.9501)
ob_auto_camera.rotation_euler = (1.09748, -7.21219e-08, 0.694738)
scene.camera = ob_auto_camera
light_auto_sun = bpy.data.lights.new('AutoSun', 'SUN')
light_auto_sun.energy = 3.0
light_auto_sun.angle = 0.0523599
ob_auto_sun = bpy.data.objects.new('AutoSun', light_auto_sun)
scene.collection.objects.link(ob_auto_sun)
ob_auto_sun.rotation_euler = (0.872665, 0.174533, 0.523599)
bpy.context.view_layer.update()
